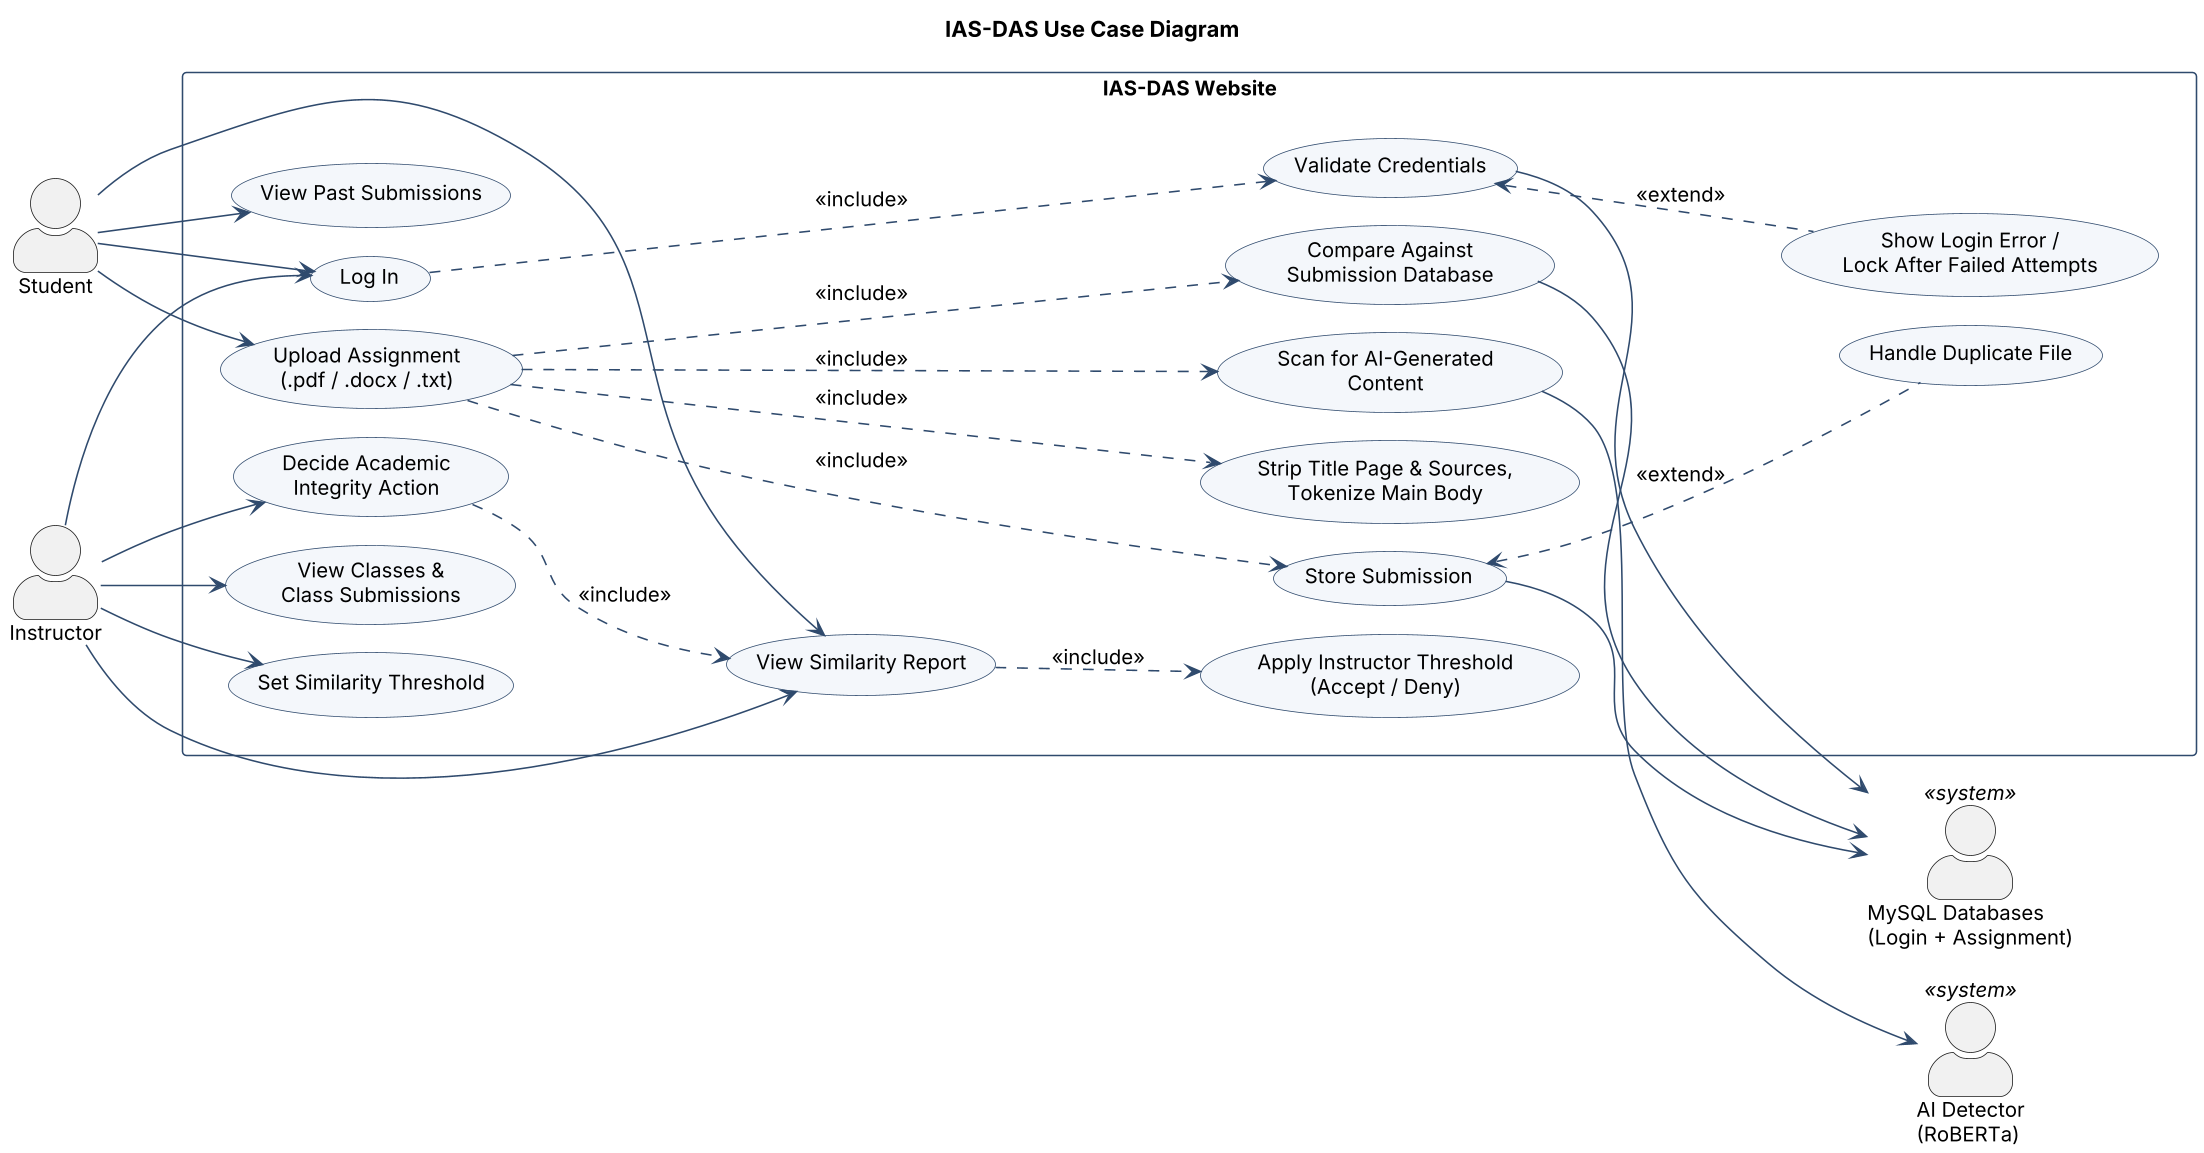

The diagram above was rendered by PlantUML. Its source (embedded in the PNG):
@startuml IAS-DAS Use Case Diagram
skinparamlocked dpi 150
left to right direction
skinparam packageStyle rectangle
skinparam shadowing false
skinparam defaultFontName Arial
skinparam defaultFontSize 13
skinparam actorStyle awesome
skinparam nodesep 18
skinparam ranksep 70
skinparam usecase {
  BackgroundColor #F4F7FB
  BorderColor #2F4A6D
  ArrowColor #2F4A6D
}
skinparam rectangle {
  BorderColor #2F4A6D
  FontStyle bold
}
title IAS-DAS Use Case Diagram

actor "Student" as Student
actor "Instructor" as Instructor

rectangle "IAS-DAS Website" {
  together {
    usecase "Upload Assignment\n(.pdf / .docx / .txt)" as UC_Upload
    usecase "Log In" as UC_Login
    usecase "View Past Submissions" as UC_Past
    usecase "View Similarity Report" as UC_Report
    usecase "View Classes &\nClass Submissions" as UC_Classes
    usecase "Set Similarity Threshold" as UC_SetThr
    usecase "Decide Academic\nIntegrity Action" as UC_Decide
  }
  together {
    usecase "Strip Title Page & Sources,\nTokenize Main Body" as UC_Tokenize
    usecase "Scan for AI-Generated\nContent" as UC_AIScan
    usecase "Compare Against\nSubmission Database" as UC_Compare
    usecase "Store Submission" as UC_Store
    usecase "Validate Credentials" as UC_Validate
    usecase "Apply Instructor Threshold\n(Accept / Deny)" as UC_Threshold
  }
  together {
    usecase "Handle Duplicate File" as UC_Dup
    usecase "Show Login Error /\nLock After Failed Attempts" as UC_LoginErr
  }
}

actor "AI Detector\n(RoBERTa)" as AI <<system>>
actor "MySQL Databases\n(Login + Assignment)" as DB <<system>>

Student --> UC_Upload
Student --> UC_Login
Student --> UC_Past
Student --> UC_Report

Instructor --> UC_Login
Instructor --> UC_Report
Instructor --> UC_Classes
Instructor --> UC_SetThr
Instructor --> UC_Decide

UC_Upload ..> UC_Tokenize : <<include>>
UC_Upload ..> UC_AIScan : <<include>>
UC_Upload ..> UC_Compare : <<include>>
UC_Upload ..> UC_Store : <<include>>
UC_Store <.. UC_Dup : <<extend>>

UC_Login ..> UC_Validate : <<include>>
UC_Validate <.. UC_LoginErr : <<extend>>

UC_Report ..> UC_Threshold : <<include>>
UC_Decide ..> UC_Report : <<include>>

UC_AIScan --> AI
UC_Compare --> DB
UC_Store --> DB
UC_Validate --> DB
@enduml